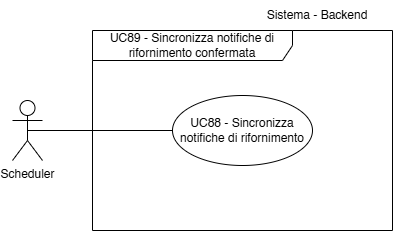

The diagram above was exported from draw.io. Its source (the exported page's mxGraphModel, read from the mxfile embedded in the PNG):
<mxGraphModel dx="472" dy="795" grid="1" gridSize="10" guides="1" tooltips="1" connect="1" arrows="1" fold="1" page="1" pageScale="1" pageWidth="827" pageHeight="1169" math="0" shadow="0">
  <root>
    <mxCell id="0" />
    <mxCell id="1" parent="0" />
    <mxCell id="an5MXBHexnv18SVXoApC-2" value="Scheduler" style="shape=umlActor;verticalLabelPosition=bottom;verticalAlign=top;html=1;" vertex="1" parent="1">
      <mxGeometry x="30" y="690" width="30" height="60" as="geometry" />
    </mxCell>
    <mxCell id="an5MXBHexnv18SVXoApC-3" value="Sistema - Backend" style="text;html=1;align=center;verticalAlign=middle;whiteSpace=wrap;rounded=0;fontSize=12;" vertex="1" parent="1">
      <mxGeometry x="260" y="590" width="150" height="30" as="geometry" />
    </mxCell>
    <mxCell id="an5MXBHexnv18SVXoApC-7" value="" style="endArrow=none;html=1;rounded=0;fontSize=12;startSize=8;endSize=8;curved=1;exitX=0.5;exitY=0.5;exitDx=0;exitDy=0;exitPerimeter=0;entryX=0;entryY=0.5;entryDx=0;entryDy=0;" edge="1" parent="1" source="an5MXBHexnv18SVXoApC-2" target="an5MXBHexnv18SVXoApC-8">
      <mxGeometry width="50" height="50" relative="1" as="geometry">
        <mxPoint x="45" y="700" as="sourcePoint" />
        <mxPoint x="360" y="700" as="targetPoint" />
      </mxGeometry>
    </mxCell>
    <mxCell id="an5MXBHexnv18SVXoApC-8" value="UC88 - Sincronizza notifiche di rifornimento" style="ellipse;whiteSpace=wrap;html=1;" vertex="1" parent="1">
      <mxGeometry x="190" y="685" width="140" height="70" as="geometry" />
    </mxCell>
    <mxCell id="an5MXBHexnv18SVXoApC-41" value="UC89 - Sincronizza notifiche di rifornimento confermata" style="shape=umlFrame;whiteSpace=wrap;html=1;pointerEvents=0;width=200;height=30;" vertex="1" parent="1">
      <mxGeometry x="110" y="620" width="300" height="200" as="geometry" />
    </mxCell>
  </root>
</mxGraphModel>